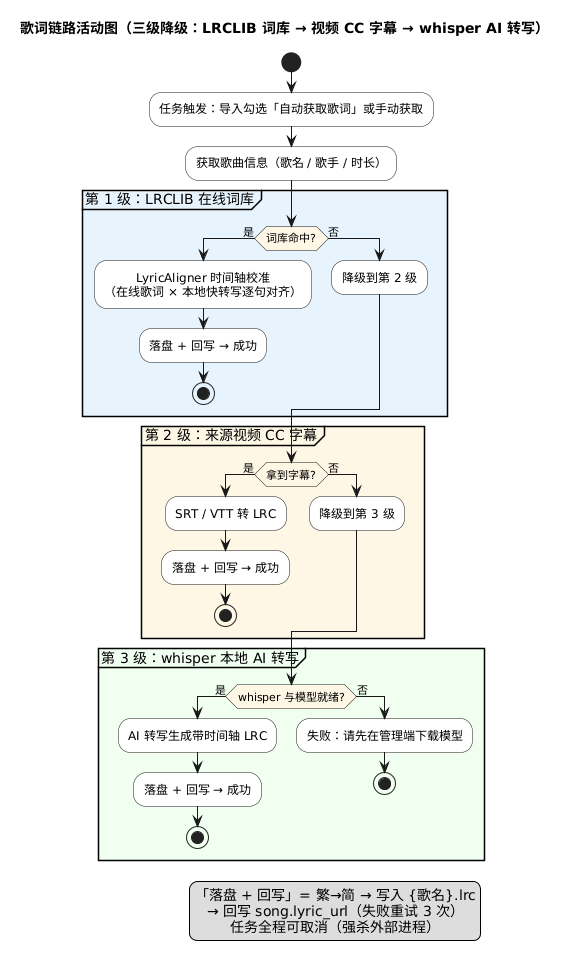

The diagram above was rendered by PlantUML. Its source (embedded in the PNG):
@startuml 04-歌词链路活动图
' =====================================================================
' 歌词链路活动图（简化版）：三级降级主干
' 贴入 CodeArts Snap / 任意 PlantUML 渲染器即可生成图片
' =====================================================================
skinparam defaultTextAlignment center
skinparam ActivityBackgroundColor #FDFDFD
skinparam ActivityDiamondBackgroundColor #FFF7E6

title 歌词链路活动图（三级降级：LRCLIB 词库 → 视频 CC 字幕 → whisper AI 转写）

start
:任务触发：导入勾选「自动获取歌词」或手动获取;
:获取歌曲信息（歌名 / 歌手 / 时长）;

partition "第 1 级：LRCLIB 在线词库" #E8F4FD {
  if (词库命中?) then (是)
    :LyricAligner 时间轴校准\n（在线歌词 × 本地快转写逐句对齐）;
    :落盘 + 回写 → 成功;
    stop
  else (否)
    :降级到第 2 级;
  endif
}

partition "第 2 级：来源视频 CC 字幕" #FFF7E6 {
  if (拿到字幕?) then (是)
    :SRT / VTT 转 LRC;
    :落盘 + 回写 → 成功;
    stop
  else (否)
    :降级到第 3 级;
  endif
}

partition "第 3 级：whisper 本地 AI 转写" #F0FFF0 {
  if (whisper 与模型就绪?) then (是)
    :AI 转写生成带时间轴 LRC;
    :落盘 + 回写 → 成功;
    stop
  else (否)
    :失败：请先在管理端下载模型;
    stop
  endif
}

legend right
  「落盘 + 回写」= 繁→简 → 写入 {歌名}.lrc
  → 回写 song.lyric_url（失败重试 3 次）
  任务全程可取消（强杀外部进程）
endlegend
@enduml